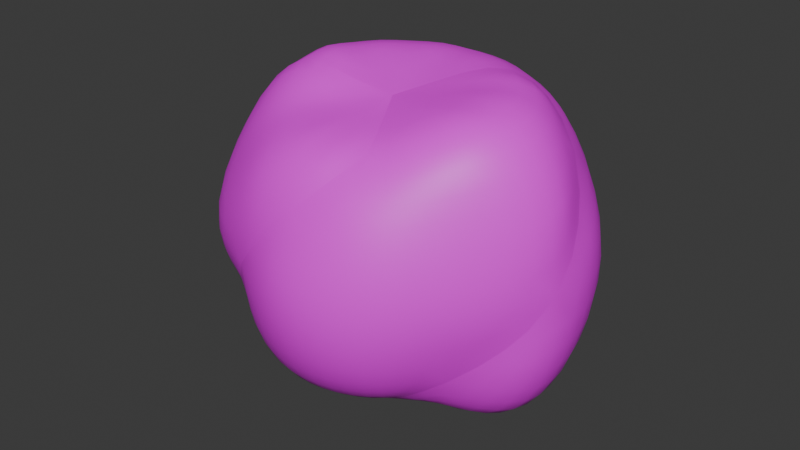 # Source: rope-knot.blend  (saved by Blender 4.5.87; exported with 4.5.12 LTS)
import bpy
from mathutils import Matrix  # noqa: F401  (used for matrix-valued properties, if any)

bpy.ops.wm.read_factory_settings(use_empty=True)
scene = bpy.context.scene
scene.name = 'Scene'

# ---- collections
col_collection = bpy.data.collections.new('Collection'); scene.collection.children.link(col_collection)

# ---- images (referenced by path relative to the original .blend; pixels are not part of the script)
import os
ASSET_DIR = os.environ.get("B2B_ASSET_DIR", "")  # directory of the original .blend (textures are referenced by path, not embedded)
HERE = os.path.dirname(os.path.abspath(__file__))  # packed textures are extracted next to this script under _unpacked/

def load_image(name, relpath, width, height, colorspace="sRGB"):
    """Load a texture the original file referenced (path relative to the .blend, or extracted next to this script)."""
    p = next((c for c in (os.path.join(HERE, relpath), os.path.join(ASSET_DIR, relpath)) if relpath and os.path.exists(c)), "")
    if p:
        img = bpy.data.images.load(p, check_existing=True)
        img.name = name
    else:  # same state as the original file: an image datablock whose file is absent (Cycles renders it pink)
        img = bpy.data.images.new(name, width, height)
        img.source = "FILE"
        img.filepath = "//" + (relpath or name)
    img.colorspace_settings.name = colorspace
    return img
img_three_ply_rope_png = load_image('three-ply-rope.png', 'three-ply-rope.png', 1024, 1024, 'sRGB')

# ---- materials (node trees are filled in below, after node groups)
mat_rope = bpy.data.materials.new('rope')
mat_whipped_end = bpy.data.materials.new('whipped-end')

# ---- material node trees
mat_rope.use_nodes = True; mat_rope.node_tree.nodes.clear()
_N = mat_rope.node_tree.nodes; _L = mat_rope.node_tree.links
n0 = _N.new('ShaderNodeBsdfPrincipled'); n0.name = 'Principled BSDF'; n0.location = (-200, 100)
n1 = _N.new('ShaderNodeOutputMaterial'); n1.name = 'Material Output'; n1.location = (200, 100)
n2 = _N.new('ShaderNodeTexImage'); n2.name = 'Image Texture'; n2.location = (-490, 80)
n2.image = img_three_ply_rope_png
_L.new(n0.outputs[0], n1.inputs[0])
_L.new(n2.outputs[0], n0.inputs[0])
n1.is_active_output = True
mat_whipped_end.use_nodes = True; mat_whipped_end.node_tree.nodes.clear()
_N = mat_whipped_end.node_tree.nodes; _L = mat_whipped_end.node_tree.links
n0 = _N.new('ShaderNodeBsdfPrincipled'); n0.name = 'Principled BSDF'; n0.location = (-200, 100)
n0.inputs[0].default_value = (1.0, 0.6186, 0.2945, 1.0)
n1 = _N.new('ShaderNodeOutputMaterial'); n1.name = 'Material Output'; n1.location = (200, 100)
_L.new(n0.outputs[0], n1.inputs[0])
n1.is_active_output = True

# ---- world
world_world = bpy.data.worlds.new('World'); scene.world = world_world
world_world.use_nodes = True; world_world.node_tree.nodes.clear()
_N = world_world.node_tree.nodes; _L = world_world.node_tree.links
n0 = _N.new('ShaderNodeOutputWorld'); n0.name = 'World Output'; n0.location = (300, 300)
n1 = _N.new('ShaderNodeBackground'); n1.name = 'Background'; n1.location = (10, 300)
n1.inputs[0].default_value = (0.05088, 0.05088, 0.05088, 1.0)
_L.new(n1.outputs[0], n0.inputs[0])
n0.is_active_output = True
world_world.color = (0.05088, 0.05088, 0.05088)
world_world.sun_shadow_jitter_overblur = 0.0

# ---- meshes
me_cylinder = bpy.data.meshes.new('Cylinder')
me_cylinder.from_pydata([(0.0, 0.8574, 0.495), (0.0, 0.7716, -0.495), (0.2673, 0.463, 0.7716), (0.4287, 0.7425, 0.495), (0.495, 0.8574, 0.0), (0.4287, 0.7425, -0.495), (0.2673, 0.463, -0.7716), (0.5144, 0.297, 0.7716), (0.6683, 0.3858, 0.495), (0.8574, 0.495, 0.0), (0.7425, 0.4287, -0.495), (0.5144, 0.297, -0.7716), (0.594, 0.0, 0.7716), (0.8574, -2.95e-08, 0.495), (0.891, 0.0, 0.0), (0.8574, -2.95e-08, -0.495), (0.594, 0.0, -0.7716), (0.4677, -0.27, 0.7015), (0.5625, -0.3248, 0.375), (0.6495, -0.375, 0.0), (0.5062, -0.2923, -0.375), (0.3897, -0.225, -0.5846), (0.2025, -0.3507, 0.5846), (0.3248, -0.5625, 0.375), (0.375, -0.6495, 0.0), (0.3248, -0.5625, -0.375), (0.2025, -0.3507, -0.5846), (0.0, -0.45, 0.5846), (-6.035e-08, -0.5846, 0.375), (0.0, -0.75, 0.0), (-6.706e-08, -0.6495, -0.375), (0.0, -0.45, -0.5846), (0.0, 0.0, 0.6237), (-0.225, -0.3897, 0.5846), (-0.3248, -0.5625, 0.375), (-0.3375, -0.5846, 0.0), (-0.3248, -0.5625, -0.375), (-0.225, -0.3897, -0.5846), (0.0, 0.0, -0.525), (-0.3897, -0.225, 0.5846), (-0.5625, -0.3248, 0.375), (-0.7794, -0.45, 0.0), (-0.5063, -0.2923, -0.375), (-0.3897, -0.225, -0.5846), (-0.5346, 0.0, 0.7716), (-0.8574, 8.851e-08, 0.495), (-0.99, 0.0, 0.0), (-0.8574, 8.851e-08, -0.495), (-0.5346, 0.0, -0.7716), (-0.5144, 0.297, 0.7716), (-0.6682, 0.3858, 0.495), (-0.8574, 0.495, 0.0), (-0.7425, 0.4287, -0.495), (-0.5144, 0.297, -0.7716), (-0.297, 0.5144, 0.7716), (-0.4287, 0.7425, 0.495), (-0.4455, 0.7716, 0.0), (-0.4287, 0.7425, -0.495), (-0.297, 0.5144, -0.7716), (0.0, 0.594, 0.7716), (0.0, 0.99, 0.0), (0.0, 0.594, -0.7716)], [], [(38, 61, 6), (1, 60, 4, 5), (0, 59, 2, 3), (1, 5, 6), (60, 0, 3, 4), (59, 32, 2), (6, 5, 10, 11), (4, 3, 8, 9), (2, 32, 7), (38, 6, 11), (5, 4, 9, 10), (2, 7, 8), (11, 10, 15, 16), (8, 13, 14), (7, 32, 12), (38, 11, 16), (10, 9, 14, 15), (8, 7, 12, 13), (16, 15, 20, 21), (14, 13, 18, 19), (12, 32, 17), (38, 16, 21), (14, 19, 20), (13, 12, 17, 18), (20, 25, 26), (19, 18, 23, 24), (17, 32, 22), (38, 21, 26), (20, 19, 24, 25), (18, 17, 22, 23), (24, 23, 28, 29), (22, 32, 27), (38, 26, 31), (25, 24, 29, 30), (22, 27, 28), (26, 25, 30, 31), (27, 32, 33), (38, 31, 37), (30, 29, 35, 36), (28, 27, 33, 34), (31, 30, 36, 37), (28, 34, 35), (38, 37, 43), (35, 41, 42), (34, 33, 39, 40), (37, 36, 42, 43), (35, 34, 40, 41), (33, 32, 39), (38, 43, 48), (42, 41, 46, 47), (40, 39, 44, 45), (42, 47, 48), (41, 40, 45, 46), (39, 32, 44), (38, 48, 53), (47, 46, 51, 52), (44, 49, 50), (48, 47, 52, 53), (46, 45, 50, 51), (44, 32, 49), (52, 51, 56, 57), (50, 49, 54, 55), (53, 52, 57, 58), (50, 55, 56), (49, 32, 54), (38, 53, 58), (55, 54, 59, 0), (58, 57, 1, 61), (56, 55, 0, 60), (54, 32, 59), (38, 58, 61), (56, 60, 1), (3, 2, 8), (9, 8, 14), (15, 14, 20), (21, 20, 26), (45, 44, 50), (51, 50, 56), (57, 56, 1), (61, 1, 6), (23, 22, 28), (29, 28, 35), (36, 35, 42), (43, 42, 48)])
me_cylinder.polygons.foreach_set('use_smooth', [True] * 84)
_k = set([(1, 6), (1, 56), (2, 8), (2, 32), (6, 38), (8, 14), (14, 20), (20, 26), (22, 28), (22, 32), (26, 38), (28, 35), (32, 44), (35, 42), (38, 48), (42, 48), (44, 50), (50, 56)])
me_cylinder.attributes.new('sharp_edge', 'BOOLEAN', 'EDGE').data.foreach_set('value', [ (min(e.vertices), max(e.vertices)) in _k for e in me_cylinder.edges])
_uv = me_cylinder.uv_layers.new(name='UVMap')
_uv.uv.foreach_set('vector', [1.088, 0.8044, 0.9226, 0.763, 0.9613, 0.6903, 0.628, 0.638, 0.4807, 0.562, 0.5185, 0.4888, 0.6658, 0.5647, 0.3334, 0.4861, 0.1861, 0.4101, 0.2239, 0.3369, 0.3712, 0.4129, 0.628, 0.638, 0.6658, 0.5647, 0.813, 0.6407, 0.4807, 0.562, 0.3334, 0.4861, 0.3712, 0.4129, 0.5185, 0.4888, 0.1861, 0.4101, 0.05769, 0.2976, 0.2239, 0.3369, 0.813, 0.6407, 0.6658, 0.5647, 0.7035, 0.4915, 0.8508, 0.5675, 0.5185, 0.4888, 0.3712, 0.4129, 0.4089, 0.3396, 0.5562, 0.4156, 0.07238, 0.3002, -0.05756, 0.1894, 0.1091, 0.2265, 0.9792, 0.68, 0.813, 0.6407, 0.8508, 0.5675, 0.6658, 0.5647, 0.5185, 0.4888, 0.5562, 0.4156, 0.7035, 0.4915, 0.07238, 0.3002, 0.1091, 0.2265, 0.2574, 0.3004, 0.8508, 0.5675, 0.7035, 0.4915, 0.7412, 0.4183, 0.8885, 0.4942, 0.2574, 0.3004, 0.2942, 0.2267, 0.4425, 0.3006, 0.1091, 0.2265, -0.02082, 0.1157, 0.1459, 0.1528, 1.017, 0.6068, 0.8508, 0.5675, 0.8885, 0.4942, 0.7035, 0.4915, 0.5562, 0.4156, 0.5939, 0.3424, 0.7412, 0.4183, 0.2574, 0.3004, 0.1091, 0.2265, 0.1459, 0.1528, 0.2942, 0.2267, 0.8885, 0.4942, 0.7412, 0.4183, 0.779, 0.3451, 0.9263, 0.421, 0.4425, 0.3006, 0.2942, 0.2267, 0.3309, 0.153, 0.4793, 0.2269, 0.1459, 0.1528, 0.01592, 0.04198, 0.1826, 0.07904, 1.055, 0.5336, 0.8885, 0.4942, 0.9263, 0.421, 0.4425, 0.3006, 0.4793, 0.2269, 0.6276, 0.3008, 0.2942, 0.2267, 0.1459, 0.1528, 0.1826, 0.07904, 0.3309, 0.153, 0.6276, 0.3008, 0.6643, 0.2271, 0.8126, 0.301, 0.4793, 0.2269, 0.3309, 0.153, 0.3677, 0.07923, 0.516, 0.1532, 0.1826, 0.07904, 0.05266, -0.03174, 0.2194, 0.005315, 1.092, 0.4604, 0.9263, 0.421, 0.964, 0.3478, 0.6276, 0.3008, 0.4793, 0.2269, 0.516, 0.1532, 0.6643, 0.2271, 0.3309, 0.153, 0.1826, 0.07904, 0.2194, 0.005315, 0.3677, 0.07923, 0.516, 0.1532, 0.3677, 0.07923, 0.4044, 0.005509, 0.5527, 0.07943, 0.0658, 0.9631, -0.06124, 0.849, 0.1044, 0.8903, 0.9793, 0.338, 0.8126, 0.301, 0.8494, 0.2273, 0.6643, 0.2271, 0.516, 0.1532, 0.5527, 0.07943, 0.7011, 0.1533, 0.0658, 0.9631, 0.1044, 0.8903, 0.2508, 0.9681, 0.8126, 0.301, 0.6643, 0.2271, 0.7011, 0.1533, 0.8494, 0.2273, 0.1044, 0.8903, -0.0226, 0.7762, 0.1431, 0.8176, 1.016, 0.2643, 0.8494, 0.2273, 0.8861, 0.1535, 0.7011, 0.1533, 0.5527, 0.07943, 0.5895, 0.005703, 0.7378, 0.07962, 0.2508, 0.9681, 0.1044, 0.8903, 0.1431, 0.8176, 0.2894, 0.8953, 0.8494, 0.2273, 0.7011, 0.1533, 0.7378, 0.07962, 0.8861, 0.1535, 0.2508, 0.9681, 0.2894, 0.8953, 0.4358, 0.973, 1.053, 0.1906, 0.8861, 0.1535, 0.9229, 0.07981, 0.4358, 0.973, 0.4744, 0.9003, 0.6208, 0.978, 0.2894, 0.8953, 0.1431, 0.8176, 0.1817, 0.7448, 0.3281, 0.8226, 0.8861, 0.1535, 0.7378, 0.07962, 0.7745, 0.005896, 0.9229, 0.07981, 0.4358, 0.973, 0.2894, 0.8953, 0.3281, 0.8226, 0.4744, 0.9003, 0.1431, 0.8176, 0.01605, 0.7035, 0.1817, 0.7448, 1.09, 0.1169, 0.9229, 0.07981, 0.9596, 0.006089, 0.6208, 0.978, 0.4744, 0.9003, 0.5135, 0.8267, 0.6599, 0.9044, 0.3281, 0.8226, 0.1817, 0.7448, 0.2207, 0.6715, 0.3672, 0.7489, 0.6208, 0.978, 0.6599, 0.9044, 0.8064, 0.9819, 0.4744, 0.9003, 0.3281, 0.8226, 0.3672, 0.7489, 0.5135, 0.8267, 0.1817, 0.7448, 0.05469, 0.6307, 0.2207, 0.6715, 0.9724, 1.023, 0.8064, 0.9819, 0.8453, 0.9085, 0.6599, 0.9044, 0.5135, 0.8267, 0.5526, 0.753, 0.699, 0.8308, 0.07288, 0.6298, 0.1106, 0.5566, 0.2579, 0.6325, 0.8064, 0.9819, 0.6599, 0.9044, 0.699, 0.8308, 0.8453, 0.9085, 0.5135, 0.8267, 0.3672, 0.7489, 0.4063, 0.6753, 0.5526, 0.753, 0.07288, 0.6298, -0.05555, 0.5172, 0.1106, 0.5566, 0.699, 0.8308, 0.5526, 0.753, 0.5913, 0.6803, 0.7376, 0.758, 0.2579, 0.6325, 0.1106, 0.5566, 0.1484, 0.4834, 0.2957, 0.5593, 0.8453, 0.9085, 0.699, 0.8308, 0.7376, 0.758, 0.884, 0.8358, 0.2579, 0.6325, 0.2957, 0.5593, 0.443, 0.6352, 0.1106, 0.5566, -0.0178, 0.444, 0.1484, 0.4834, 1.011, 0.9499, 0.8453, 0.9085, 0.884, 0.8358, 0.2957, 0.5593, 0.1484, 0.4834, 0.1861, 0.4101, 0.3334, 0.4861, 0.884, 0.8358, 0.7376, 0.758, 0.7763, 0.6853, 0.9226, 0.763, 0.443, 0.6352, 0.2957, 0.5593, 0.3334, 0.4861, 0.4807, 0.562, 0.1484, 0.4834, 0.01995, 0.3708, 0.1861, 0.4101, 1.05, 0.8771, 0.884, 0.8358, 0.9226, 0.763, 0.443, 0.6352, 0.4807, 0.562, 0.628, 0.638, 0.3712, 0.4129, 0.2239, 0.3369, 0.4089, 0.3396, 0.5562, 0.4156, 0.4089, 0.3396, 0.5939, 0.3424, 0.7412, 0.4183, 0.5939, 0.3424, 0.779, 0.3451, 0.9263, 0.421, 0.779, 0.3451, 0.964, 0.3478, 0.3672, 0.7489, 0.2207, 0.6715, 0.4063, 0.6753, 0.5526, 0.753, 0.4063, 0.6753, 0.5913, 0.6803, 0.7376, 0.758, 0.5913, 0.6803, 0.7763, 0.6853, 0.9226, 0.763, 0.7763, 0.6853, 0.9613, 0.6903, 0.3677, 0.07923, 0.2194, 0.005315, 0.4044, 0.005509, 0.5527, 0.07943, 0.4044, 0.005509, 0.5895, 0.005703, 0.7378, 0.07962, 0.5895, 0.005703, 0.7745, 0.005896, 0.9229, 0.07981, 0.7745, 0.005896, 0.9596, 0.006089])
me_cylinder.materials.append(mat_rope)
me_cylinder.materials.append(mat_whipped_end)
me_cylinder.update()

# ---- objects
ob_cylinder = bpy.data.objects.new('Cylinder', me_cylinder)

# ---- transforms, parenting, visibility, modifiers, constraints
ob_cylinder.location = (0.0, 0.0, 0.0)
_m = ob_cylinder.modifiers.new('Subdivision', 'SUBSURF')
_m.levels = 2

# ---- collection membership
col_collection.objects.link(ob_cylinder)

# ---- scene / render settings (as saved in the file)
scene.frame_start = 1; scene.frame_end = 250; scene.frame_set(1)
scene.render.engine = 'BLENDER_EEVEE_NEXT'
bpy.context.view_layer.update()

# ---- added for rendering (the .blend has no active camera and no usable light): camera, sun
cam_auto = bpy.data.cameras.new('AutoCamera')
cam_auto.lens = 50.0
cam_auto.sensor_width = 36.0
cam_auto.clip_end = 1000.0
ob_auto_camera = bpy.data.objects.new('AutoCamera', cam_auto)
scene.collection.objects.link(ob_auto_camera)
ob_auto_camera.location = (2.71805, -3.20106, 2.21404)
ob_auto_camera.rotation_euler = (1.09748, -7.21219e-08, 0.694738)
scene.camera = ob_auto_camera
light_auto_sun = bpy.data.lights.new('AutoSun', 'SUN')
light_auto_sun.energy = 3.0
light_auto_sun.angle = 0.0523599
ob_auto_sun = bpy.data.objects.new('AutoSun', light_auto_sun)
scene.collection.objects.link(ob_auto_sun)
ob_auto_sun.rotation_euler = (0.872665, 0.174533, 0.523599)
bpy.context.view_layer.update()
